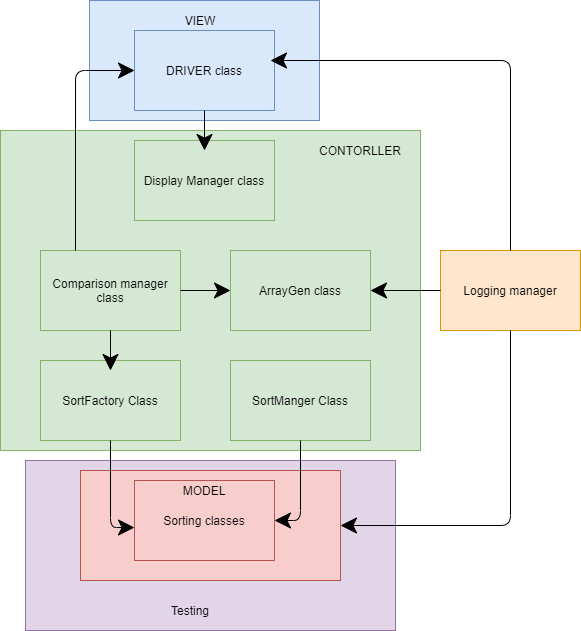

The diagram above was exported from draw.io. Its source (the exported page's mxGraphModel, read from the mxfile embedded in the PNG):
<mxGraphModel dx="1422" dy="794" grid="1" gridSize="10" guides="1" tooltips="1" connect="1" arrows="1" fold="1" page="1" pageScale="1" pageWidth="827" pageHeight="1169" math="0" shadow="0">
  <root>
    <mxCell id="0" />
    <mxCell id="1" parent="0" />
    <mxCell id="v7wmoNA4FlwHNgjsTc41-16" value="" style="rounded=0;whiteSpace=wrap;html=1;hachureGap=4;pointerEvents=0;fillColor=#e1d5e7;strokeColor=#9673a6;" vertex="1" parent="1">
      <mxGeometry x="235" y="530" width="370" height="170" as="geometry" />
    </mxCell>
    <mxCell id="v7wmoNA4FlwHNgjsTc41-14" value="" style="rounded=0;whiteSpace=wrap;html=1;hachureGap=4;pointerEvents=0;fillColor=#f8cecc;strokeColor=#b85450;" vertex="1" parent="1">
      <mxGeometry x="290" y="540" width="260" height="110" as="geometry" />
    </mxCell>
    <mxCell id="v7wmoNA4FlwHNgjsTc41-10" value="" style="rounded=0;whiteSpace=wrap;html=1;hachureGap=4;pointerEvents=0;fillColor=#d5e8d4;strokeColor=#82b366;" vertex="1" parent="1">
      <mxGeometry x="210" y="200" width="420" height="320" as="geometry" />
    </mxCell>
    <mxCell id="v7wmoNA4FlwHNgjsTc41-1" value="" style="rounded=0;whiteSpace=wrap;html=1;hachureGap=4;pointerEvents=0;fillColor=#dae8fc;strokeColor=#6c8ebf;" vertex="1" parent="1">
      <mxGeometry x="299" y="70" width="230" height="120" as="geometry" />
    </mxCell>
    <mxCell id="BNqlgnsxRozHDzCP6G1S-1" value="DRIVER class" style="rounded=0;whiteSpace=wrap;html=1;hachureGap=4;pointerEvents=0;fillColor=#dae8fc;strokeColor=#6c8ebf;" parent="1" vertex="1">
      <mxGeometry x="344" y="100" width="140" height="80" as="geometry" />
    </mxCell>
    <mxCell id="BNqlgnsxRozHDzCP6G1S-2" value="Logging manager" style="rounded=0;whiteSpace=wrap;html=1;hachureGap=4;pointerEvents=0;fillColor=#ffe6cc;strokeColor=#d79b00;" parent="1" vertex="1">
      <mxGeometry x="650" y="320" width="140" height="80" as="geometry" />
    </mxCell>
    <mxCell id="BNqlgnsxRozHDzCP6G1S-4" value="Sorting classes" style="rounded=0;whiteSpace=wrap;html=1;hachureGap=4;pointerEvents=0;fillColor=#f8cecc;strokeColor=#b85450;" parent="1" vertex="1">
      <mxGeometry x="344" y="550" width="140" height="80" as="geometry" />
    </mxCell>
    <mxCell id="v7wmoNA4FlwHNgjsTc41-2" value="VIEW" style="text;html=1;strokeColor=none;fillColor=none;align=center;verticalAlign=middle;whiteSpace=wrap;rounded=0;hachureGap=4;pointerEvents=0;" vertex="1" parent="1">
      <mxGeometry x="390" y="80" width="40" height="20" as="geometry" />
    </mxCell>
    <mxCell id="v7wmoNA4FlwHNgjsTc41-4" value="ArrayGen class" style="rounded=0;whiteSpace=wrap;html=1;hachureGap=4;pointerEvents=0;fillColor=#d5e8d4;strokeColor=#82b366;" vertex="1" parent="1">
      <mxGeometry x="440" y="320" width="140" height="80" as="geometry" />
    </mxCell>
    <mxCell id="v7wmoNA4FlwHNgjsTc41-5" value="Comparison manager class" style="rounded=0;whiteSpace=wrap;html=1;hachureGap=4;pointerEvents=0;fillColor=#d5e8d4;strokeColor=#82b366;" vertex="1" parent="1">
      <mxGeometry x="250" y="320" width="140" height="80" as="geometry" />
    </mxCell>
    <mxCell id="v7wmoNA4FlwHNgjsTc41-6" value="Display Manager class&lt;br&gt;" style="rounded=0;whiteSpace=wrap;html=1;hachureGap=4;pointerEvents=0;fillColor=#d5e8d4;strokeColor=#82b366;" vertex="1" parent="1">
      <mxGeometry x="344" y="210" width="140" height="80" as="geometry" />
    </mxCell>
    <mxCell id="v7wmoNA4FlwHNgjsTc41-7" value="SortFactory Class" style="rounded=0;whiteSpace=wrap;html=1;hachureGap=4;pointerEvents=0;fillColor=#d5e8d4;strokeColor=#82b366;" vertex="1" parent="1">
      <mxGeometry x="250" y="430" width="140" height="80" as="geometry" />
    </mxCell>
    <mxCell id="v7wmoNA4FlwHNgjsTc41-8" value="SortManger Class" style="rounded=0;whiteSpace=wrap;html=1;hachureGap=4;pointerEvents=0;fillColor=#d5e8d4;strokeColor=#82b366;" vertex="1" parent="1">
      <mxGeometry x="440" y="430" width="140" height="80" as="geometry" />
    </mxCell>
    <mxCell id="v7wmoNA4FlwHNgjsTc41-11" value="CONTORLLER" style="text;html=1;strokeColor=none;fillColor=none;align=center;verticalAlign=middle;whiteSpace=wrap;rounded=0;hachureGap=4;pointerEvents=0;" vertex="1" parent="1">
      <mxGeometry x="550" y="210" width="40" height="20" as="geometry" />
    </mxCell>
    <mxCell id="v7wmoNA4FlwHNgjsTc41-15" value="MODEL" style="text;html=1;strokeColor=none;fillColor=none;align=center;verticalAlign=middle;whiteSpace=wrap;rounded=0;hachureGap=4;pointerEvents=0;" vertex="1" parent="1">
      <mxGeometry x="394" y="550" width="40" height="20" as="geometry" />
    </mxCell>
    <mxCell id="v7wmoNA4FlwHNgjsTc41-17" value="Testing" style="text;html=1;strokeColor=none;fillColor=none;align=center;verticalAlign=middle;whiteSpace=wrap;rounded=0;hachureGap=4;pointerEvents=0;" vertex="1" parent="1">
      <mxGeometry x="380" y="670" width="40" height="20" as="geometry" />
    </mxCell>
    <mxCell id="v7wmoNA4FlwHNgjsTc41-18" value="" style="endArrow=classic;html=1;startSize=14;endSize=14;sourcePerimeterSpacing=8;targetPerimeterSpacing=8;exitX=0.5;exitY=1;exitDx=0;exitDy=0;" edge="1" parent="1" source="BNqlgnsxRozHDzCP6G1S-1">
      <mxGeometry width="50" height="50" relative="1" as="geometry">
        <mxPoint x="390" y="440" as="sourcePoint" />
        <mxPoint x="414" y="220" as="targetPoint" />
      </mxGeometry>
    </mxCell>
    <mxCell id="v7wmoNA4FlwHNgjsTc41-19" value="" style="endArrow=classic;html=1;startSize=14;endSize=14;sourcePerimeterSpacing=8;targetPerimeterSpacing=8;exitX=0.5;exitY=0;exitDx=0;exitDy=0;" edge="1" parent="1" source="BNqlgnsxRozHDzCP6G1S-2">
      <mxGeometry width="50" height="50" relative="1" as="geometry">
        <mxPoint x="390" y="440" as="sourcePoint" />
        <mxPoint x="480" y="130" as="targetPoint" />
        <Array as="points">
          <mxPoint x="720" y="130" />
        </Array>
      </mxGeometry>
    </mxCell>
    <mxCell id="v7wmoNA4FlwHNgjsTc41-20" value="" style="endArrow=classic;html=1;startSize=14;endSize=14;sourcePerimeterSpacing=8;targetPerimeterSpacing=8;exitX=0;exitY=0.5;exitDx=0;exitDy=0;entryX=1;entryY=0.5;entryDx=0;entryDy=0;" edge="1" parent="1" source="BNqlgnsxRozHDzCP6G1S-2" target="v7wmoNA4FlwHNgjsTc41-4">
      <mxGeometry width="50" height="50" relative="1" as="geometry">
        <mxPoint x="390" y="440" as="sourcePoint" />
        <mxPoint x="440" y="390" as="targetPoint" />
      </mxGeometry>
    </mxCell>
    <mxCell id="v7wmoNA4FlwHNgjsTc41-21" value="" style="endArrow=classic;html=1;startSize=14;endSize=14;sourcePerimeterSpacing=8;targetPerimeterSpacing=8;exitX=0.5;exitY=1;exitDx=0;exitDy=0;entryX=1;entryY=0.5;entryDx=0;entryDy=0;" edge="1" parent="1" source="BNqlgnsxRozHDzCP6G1S-2" target="v7wmoNA4FlwHNgjsTc41-14">
      <mxGeometry width="50" height="50" relative="1" as="geometry">
        <mxPoint x="390" y="440" as="sourcePoint" />
        <mxPoint x="440" y="390" as="targetPoint" />
        <Array as="points">
          <mxPoint x="720" y="595" />
        </Array>
      </mxGeometry>
    </mxCell>
    <mxCell id="v7wmoNA4FlwHNgjsTc41-22" value="" style="endArrow=classic;html=1;startSize=14;endSize=14;sourcePerimeterSpacing=8;targetPerimeterSpacing=8;exitX=0.25;exitY=0;exitDx=0;exitDy=0;entryX=0;entryY=0.5;entryDx=0;entryDy=0;" edge="1" parent="1" source="v7wmoNA4FlwHNgjsTc41-5" target="BNqlgnsxRozHDzCP6G1S-1">
      <mxGeometry width="50" height="50" relative="1" as="geometry">
        <mxPoint x="390" y="440" as="sourcePoint" />
        <mxPoint x="440" y="390" as="targetPoint" />
        <Array as="points">
          <mxPoint x="285" y="140" />
        </Array>
      </mxGeometry>
    </mxCell>
    <mxCell id="v7wmoNA4FlwHNgjsTc41-23" value="" style="endArrow=classic;html=1;startSize=14;endSize=14;sourcePerimeterSpacing=8;targetPerimeterSpacing=8;exitX=1;exitY=0.5;exitDx=0;exitDy=0;entryX=0;entryY=0.5;entryDx=0;entryDy=0;" edge="1" parent="1" source="v7wmoNA4FlwHNgjsTc41-5" target="v7wmoNA4FlwHNgjsTc41-4">
      <mxGeometry width="50" height="50" relative="1" as="geometry">
        <mxPoint x="390" y="440" as="sourcePoint" />
        <mxPoint x="440" y="390" as="targetPoint" />
      </mxGeometry>
    </mxCell>
    <mxCell id="v7wmoNA4FlwHNgjsTc41-24" value="" style="endArrow=classic;html=1;startSize=14;endSize=14;sourcePerimeterSpacing=8;targetPerimeterSpacing=8;exitX=0.5;exitY=1;exitDx=0;exitDy=0;" edge="1" parent="1" source="v7wmoNA4FlwHNgjsTc41-5">
      <mxGeometry width="50" height="50" relative="1" as="geometry">
        <mxPoint x="390" y="440" as="sourcePoint" />
        <mxPoint x="320" y="440" as="targetPoint" />
      </mxGeometry>
    </mxCell>
    <mxCell id="v7wmoNA4FlwHNgjsTc41-25" value="" style="endArrow=classic;html=1;startSize=14;endSize=14;sourcePerimeterSpacing=8;targetPerimeterSpacing=8;exitX=0.5;exitY=1;exitDx=0;exitDy=0;entryX=0;entryY=0.588;entryDx=0;entryDy=0;entryPerimeter=0;" edge="1" parent="1" source="v7wmoNA4FlwHNgjsTc41-7" target="BNqlgnsxRozHDzCP6G1S-4">
      <mxGeometry width="50" height="50" relative="1" as="geometry">
        <mxPoint x="390" y="440" as="sourcePoint" />
        <mxPoint x="440" y="390" as="targetPoint" />
        <Array as="points">
          <mxPoint x="320" y="597" />
        </Array>
      </mxGeometry>
    </mxCell>
    <mxCell id="v7wmoNA4FlwHNgjsTc41-26" value="" style="endArrow=classic;html=1;startSize=14;endSize=14;sourcePerimeterSpacing=8;targetPerimeterSpacing=8;exitX=0.5;exitY=1;exitDx=0;exitDy=0;entryX=1;entryY=0.5;entryDx=0;entryDy=0;" edge="1" parent="1" source="v7wmoNA4FlwHNgjsTc41-8" target="BNqlgnsxRozHDzCP6G1S-4">
      <mxGeometry width="50" height="50" relative="1" as="geometry">
        <mxPoint x="390" y="440" as="sourcePoint" />
        <mxPoint x="440" y="390" as="targetPoint" />
        <Array as="points">
          <mxPoint x="510" y="590" />
        </Array>
      </mxGeometry>
    </mxCell>
  </root>
</mxGraphModel>